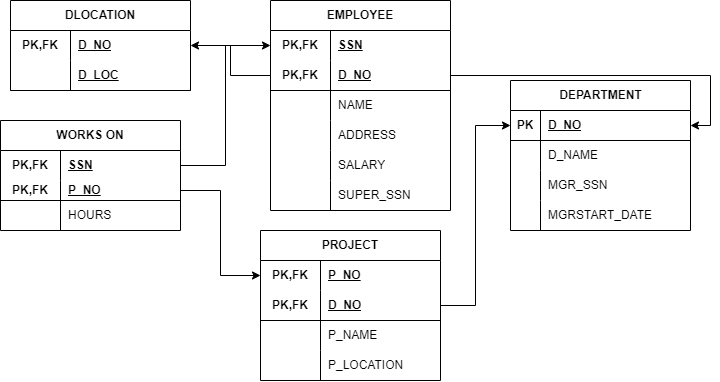

The diagram above was exported from draw.io. Its source (the exported page's mxGraphModel, read from the mxfile embedded in the PNG):
<mxGraphModel dx="1500" dy="701" grid="1" gridSize="10" guides="1" tooltips="1" connect="1" arrows="1" fold="1" page="1" pageScale="1" pageWidth="827" pageHeight="1169" math="0" shadow="0">
  <root>
    <mxCell id="0" />
    <mxCell id="1" parent="0" />
    <mxCell id="ckNmXYgYNPUo9hd17_sW-63" value="DEPARTMENT" style="shape=table;startSize=30;container=1;collapsible=1;childLayout=tableLayout;fixedRows=1;rowLines=0;fontStyle=1;align=center;resizeLast=1;html=1;" vertex="1" parent="1">
      <mxGeometry x="580" y="200" width="180" height="150" as="geometry" />
    </mxCell>
    <mxCell id="ckNmXYgYNPUo9hd17_sW-64" value="" style="shape=tableRow;horizontal=0;startSize=0;swimlaneHead=0;swimlaneBody=0;fillColor=none;collapsible=0;dropTarget=0;points=[[0,0.5],[1,0.5]];portConstraint=eastwest;top=0;left=0;right=0;bottom=1;" vertex="1" parent="ckNmXYgYNPUo9hd17_sW-63">
      <mxGeometry y="30" width="180" height="30" as="geometry" />
    </mxCell>
    <mxCell id="ckNmXYgYNPUo9hd17_sW-65" value="PK" style="shape=partialRectangle;connectable=0;fillColor=none;top=0;left=0;bottom=0;right=0;fontStyle=1;overflow=hidden;whiteSpace=wrap;html=1;" vertex="1" parent="ckNmXYgYNPUo9hd17_sW-64">
      <mxGeometry width="30" height="30" as="geometry">
        <mxRectangle width="30" height="30" as="alternateBounds" />
      </mxGeometry>
    </mxCell>
    <mxCell id="ckNmXYgYNPUo9hd17_sW-66" value="D_NO" style="shape=partialRectangle;connectable=0;fillColor=none;top=0;left=0;bottom=0;right=0;align=left;spacingLeft=6;fontStyle=5;overflow=hidden;whiteSpace=wrap;html=1;" vertex="1" parent="ckNmXYgYNPUo9hd17_sW-64">
      <mxGeometry x="30" width="150" height="30" as="geometry">
        <mxRectangle width="150" height="30" as="alternateBounds" />
      </mxGeometry>
    </mxCell>
    <mxCell id="ckNmXYgYNPUo9hd17_sW-67" value="" style="shape=tableRow;horizontal=0;startSize=0;swimlaneHead=0;swimlaneBody=0;fillColor=none;collapsible=0;dropTarget=0;points=[[0,0.5],[1,0.5]];portConstraint=eastwest;top=0;left=0;right=0;bottom=0;" vertex="1" parent="ckNmXYgYNPUo9hd17_sW-63">
      <mxGeometry y="60" width="180" height="30" as="geometry" />
    </mxCell>
    <mxCell id="ckNmXYgYNPUo9hd17_sW-68" value="" style="shape=partialRectangle;connectable=0;fillColor=none;top=0;left=0;bottom=0;right=0;editable=1;overflow=hidden;whiteSpace=wrap;html=1;" vertex="1" parent="ckNmXYgYNPUo9hd17_sW-67">
      <mxGeometry width="30" height="30" as="geometry">
        <mxRectangle width="30" height="30" as="alternateBounds" />
      </mxGeometry>
    </mxCell>
    <mxCell id="ckNmXYgYNPUo9hd17_sW-69" value="D_NAME" style="shape=partialRectangle;connectable=0;fillColor=none;top=0;left=0;bottom=0;right=0;align=left;spacingLeft=6;overflow=hidden;whiteSpace=wrap;html=1;" vertex="1" parent="ckNmXYgYNPUo9hd17_sW-67">
      <mxGeometry x="30" width="150" height="30" as="geometry">
        <mxRectangle width="150" height="30" as="alternateBounds" />
      </mxGeometry>
    </mxCell>
    <mxCell id="ckNmXYgYNPUo9hd17_sW-70" value="" style="shape=tableRow;horizontal=0;startSize=0;swimlaneHead=0;swimlaneBody=0;fillColor=none;collapsible=0;dropTarget=0;points=[[0,0.5],[1,0.5]];portConstraint=eastwest;top=0;left=0;right=0;bottom=0;" vertex="1" parent="ckNmXYgYNPUo9hd17_sW-63">
      <mxGeometry y="90" width="180" height="30" as="geometry" />
    </mxCell>
    <mxCell id="ckNmXYgYNPUo9hd17_sW-71" value="" style="shape=partialRectangle;connectable=0;fillColor=none;top=0;left=0;bottom=0;right=0;editable=1;overflow=hidden;whiteSpace=wrap;html=1;" vertex="1" parent="ckNmXYgYNPUo9hd17_sW-70">
      <mxGeometry width="30" height="30" as="geometry">
        <mxRectangle width="30" height="30" as="alternateBounds" />
      </mxGeometry>
    </mxCell>
    <mxCell id="ckNmXYgYNPUo9hd17_sW-72" value="MGR_SSN" style="shape=partialRectangle;connectable=0;fillColor=none;top=0;left=0;bottom=0;right=0;align=left;spacingLeft=6;overflow=hidden;whiteSpace=wrap;html=1;" vertex="1" parent="ckNmXYgYNPUo9hd17_sW-70">
      <mxGeometry x="30" width="150" height="30" as="geometry">
        <mxRectangle width="150" height="30" as="alternateBounds" />
      </mxGeometry>
    </mxCell>
    <mxCell id="ckNmXYgYNPUo9hd17_sW-73" value="" style="shape=tableRow;horizontal=0;startSize=0;swimlaneHead=0;swimlaneBody=0;fillColor=none;collapsible=0;dropTarget=0;points=[[0,0.5],[1,0.5]];portConstraint=eastwest;top=0;left=0;right=0;bottom=0;" vertex="1" parent="ckNmXYgYNPUo9hd17_sW-63">
      <mxGeometry y="120" width="180" height="30" as="geometry" />
    </mxCell>
    <mxCell id="ckNmXYgYNPUo9hd17_sW-74" value="" style="shape=partialRectangle;connectable=0;fillColor=none;top=0;left=0;bottom=0;right=0;editable=1;overflow=hidden;whiteSpace=wrap;html=1;" vertex="1" parent="ckNmXYgYNPUo9hd17_sW-73">
      <mxGeometry width="30" height="30" as="geometry">
        <mxRectangle width="30" height="30" as="alternateBounds" />
      </mxGeometry>
    </mxCell>
    <mxCell id="ckNmXYgYNPUo9hd17_sW-75" value="MGRSTART_DATE" style="shape=partialRectangle;connectable=0;fillColor=none;top=0;left=0;bottom=0;right=0;align=left;spacingLeft=6;overflow=hidden;whiteSpace=wrap;html=1;" vertex="1" parent="ckNmXYgYNPUo9hd17_sW-73">
      <mxGeometry x="30" width="150" height="30" as="geometry">
        <mxRectangle width="150" height="30" as="alternateBounds" />
      </mxGeometry>
    </mxCell>
    <mxCell id="ckNmXYgYNPUo9hd17_sW-105" value="DLOCATION" style="shape=table;startSize=30;container=1;collapsible=1;childLayout=tableLayout;fixedRows=1;rowLines=0;fontStyle=1;align=center;resizeLast=1;html=1;whiteSpace=wrap;" vertex="1" parent="1">
      <mxGeometry x="80" y="120" width="180" height="90" as="geometry" />
    </mxCell>
    <mxCell id="ckNmXYgYNPUo9hd17_sW-106" value="" style="shape=tableRow;horizontal=0;startSize=0;swimlaneHead=0;swimlaneBody=0;fillColor=none;collapsible=0;dropTarget=0;points=[[0,0.5],[1,0.5]];portConstraint=eastwest;top=0;left=0;right=0;bottom=0;html=1;" vertex="1" parent="ckNmXYgYNPUo9hd17_sW-105">
      <mxGeometry y="30" width="180" height="30" as="geometry" />
    </mxCell>
    <mxCell id="ckNmXYgYNPUo9hd17_sW-107" value="PK,FK" style="shape=partialRectangle;connectable=0;fillColor=none;top=0;left=0;bottom=0;right=0;fontStyle=1;overflow=hidden;html=1;whiteSpace=wrap;" vertex="1" parent="ckNmXYgYNPUo9hd17_sW-106">
      <mxGeometry width="60" height="30" as="geometry">
        <mxRectangle width="60" height="30" as="alternateBounds" />
      </mxGeometry>
    </mxCell>
    <mxCell id="ckNmXYgYNPUo9hd17_sW-108" value="D_NO" style="shape=partialRectangle;connectable=0;fillColor=none;top=0;left=0;bottom=0;right=0;align=left;spacingLeft=6;fontStyle=5;overflow=hidden;html=1;whiteSpace=wrap;" vertex="1" parent="ckNmXYgYNPUo9hd17_sW-106">
      <mxGeometry x="60" width="120" height="30" as="geometry">
        <mxRectangle width="120" height="30" as="alternateBounds" />
      </mxGeometry>
    </mxCell>
    <mxCell id="ckNmXYgYNPUo9hd17_sW-109" value="" style="shape=tableRow;horizontal=0;startSize=0;swimlaneHead=0;swimlaneBody=0;fillColor=none;collapsible=0;dropTarget=0;points=[[0,0.5],[1,0.5]];portConstraint=eastwest;top=0;left=0;right=0;bottom=1;html=1;" vertex="1" parent="ckNmXYgYNPUo9hd17_sW-105">
      <mxGeometry y="60" width="180" height="30" as="geometry" />
    </mxCell>
    <mxCell id="ckNmXYgYNPUo9hd17_sW-110" value="" style="shape=partialRectangle;connectable=0;fillColor=none;top=0;left=0;bottom=0;right=0;fontStyle=1;overflow=hidden;html=1;whiteSpace=wrap;" vertex="1" parent="ckNmXYgYNPUo9hd17_sW-109">
      <mxGeometry width="60" height="30" as="geometry">
        <mxRectangle width="60" height="30" as="alternateBounds" />
      </mxGeometry>
    </mxCell>
    <mxCell id="ckNmXYgYNPUo9hd17_sW-111" value="D_LOC" style="shape=partialRectangle;connectable=0;fillColor=none;top=0;left=0;bottom=0;right=0;align=left;spacingLeft=6;fontStyle=5;overflow=hidden;html=1;whiteSpace=wrap;" vertex="1" parent="ckNmXYgYNPUo9hd17_sW-109">
      <mxGeometry x="60" width="120" height="30" as="geometry">
        <mxRectangle width="120" height="30" as="alternateBounds" />
      </mxGeometry>
    </mxCell>
    <mxCell id="ckNmXYgYNPUo9hd17_sW-145" value="WORKS ON" style="shape=table;startSize=30;container=1;collapsible=1;childLayout=tableLayout;fixedRows=1;rowLines=0;fontStyle=1;align=center;resizeLast=1;html=1;whiteSpace=wrap;" vertex="1" parent="1">
      <mxGeometry x="70" y="240" width="180" height="110" as="geometry" />
    </mxCell>
    <mxCell id="ckNmXYgYNPUo9hd17_sW-146" value="" style="shape=tableRow;horizontal=0;startSize=0;swimlaneHead=0;swimlaneBody=0;fillColor=none;collapsible=0;dropTarget=0;points=[[0,0.5],[1,0.5]];portConstraint=eastwest;top=0;left=0;right=0;bottom=0;html=1;" vertex="1" parent="ckNmXYgYNPUo9hd17_sW-145">
      <mxGeometry y="30" width="180" height="30" as="geometry" />
    </mxCell>
    <mxCell id="ckNmXYgYNPUo9hd17_sW-147" value="PK,FK" style="shape=partialRectangle;connectable=0;fillColor=none;top=0;left=0;bottom=0;right=0;fontStyle=1;overflow=hidden;html=1;whiteSpace=wrap;" vertex="1" parent="ckNmXYgYNPUo9hd17_sW-146">
      <mxGeometry width="60" height="30" as="geometry">
        <mxRectangle width="60" height="30" as="alternateBounds" />
      </mxGeometry>
    </mxCell>
    <mxCell id="ckNmXYgYNPUo9hd17_sW-148" value="SSN" style="shape=partialRectangle;connectable=0;fillColor=none;top=0;left=0;bottom=0;right=0;align=left;spacingLeft=6;fontStyle=5;overflow=hidden;html=1;whiteSpace=wrap;" vertex="1" parent="ckNmXYgYNPUo9hd17_sW-146">
      <mxGeometry x="60" width="120" height="30" as="geometry">
        <mxRectangle width="120" height="30" as="alternateBounds" />
      </mxGeometry>
    </mxCell>
    <mxCell id="ckNmXYgYNPUo9hd17_sW-149" value="" style="shape=tableRow;horizontal=0;startSize=0;swimlaneHead=0;swimlaneBody=0;fillColor=none;collapsible=0;dropTarget=0;points=[[0,0.5],[1,0.5]];portConstraint=eastwest;top=0;left=0;right=0;bottom=1;html=1;" vertex="1" parent="ckNmXYgYNPUo9hd17_sW-145">
      <mxGeometry y="60" width="180" height="20" as="geometry" />
    </mxCell>
    <mxCell id="ckNmXYgYNPUo9hd17_sW-150" value="PK,FK" style="shape=partialRectangle;connectable=0;fillColor=none;top=0;left=0;bottom=0;right=0;fontStyle=1;overflow=hidden;html=1;whiteSpace=wrap;" vertex="1" parent="ckNmXYgYNPUo9hd17_sW-149">
      <mxGeometry width="60" height="20" as="geometry">
        <mxRectangle width="60" height="20" as="alternateBounds" />
      </mxGeometry>
    </mxCell>
    <mxCell id="ckNmXYgYNPUo9hd17_sW-151" value="P_NO" style="shape=partialRectangle;connectable=0;fillColor=none;top=0;left=0;bottom=0;right=0;align=left;spacingLeft=6;fontStyle=5;overflow=hidden;html=1;whiteSpace=wrap;" vertex="1" parent="ckNmXYgYNPUo9hd17_sW-149">
      <mxGeometry x="60" width="120" height="20" as="geometry">
        <mxRectangle width="120" height="20" as="alternateBounds" />
      </mxGeometry>
    </mxCell>
    <mxCell id="ckNmXYgYNPUo9hd17_sW-152" value="" style="shape=tableRow;horizontal=0;startSize=0;swimlaneHead=0;swimlaneBody=0;fillColor=none;collapsible=0;dropTarget=0;points=[[0,0.5],[1,0.5]];portConstraint=eastwest;top=0;left=0;right=0;bottom=0;html=1;" vertex="1" parent="ckNmXYgYNPUo9hd17_sW-145">
      <mxGeometry y="80" width="180" height="30" as="geometry" />
    </mxCell>
    <mxCell id="ckNmXYgYNPUo9hd17_sW-153" value="" style="shape=partialRectangle;connectable=0;fillColor=none;top=0;left=0;bottom=0;right=0;editable=1;overflow=hidden;html=1;whiteSpace=wrap;" vertex="1" parent="ckNmXYgYNPUo9hd17_sW-152">
      <mxGeometry width="60" height="30" as="geometry">
        <mxRectangle width="60" height="30" as="alternateBounds" />
      </mxGeometry>
    </mxCell>
    <mxCell id="ckNmXYgYNPUo9hd17_sW-154" value="HOURS" style="shape=partialRectangle;connectable=0;fillColor=none;top=0;left=0;bottom=0;right=0;align=left;spacingLeft=6;overflow=hidden;html=1;whiteSpace=wrap;" vertex="1" parent="ckNmXYgYNPUo9hd17_sW-152">
      <mxGeometry x="60" width="120" height="30" as="geometry">
        <mxRectangle width="120" height="30" as="alternateBounds" />
      </mxGeometry>
    </mxCell>
    <mxCell id="ckNmXYgYNPUo9hd17_sW-158" value="PROJECT" style="shape=table;startSize=30;container=1;collapsible=1;childLayout=tableLayout;fixedRows=1;rowLines=0;fontStyle=1;align=center;resizeLast=1;html=1;whiteSpace=wrap;" vertex="1" parent="1">
      <mxGeometry x="330" y="350" width="180" height="150" as="geometry" />
    </mxCell>
    <mxCell id="ckNmXYgYNPUo9hd17_sW-159" value="" style="shape=tableRow;horizontal=0;startSize=0;swimlaneHead=0;swimlaneBody=0;fillColor=none;collapsible=0;dropTarget=0;points=[[0,0.5],[1,0.5]];portConstraint=eastwest;top=0;left=0;right=0;bottom=0;html=1;" vertex="1" parent="ckNmXYgYNPUo9hd17_sW-158">
      <mxGeometry y="30" width="180" height="30" as="geometry" />
    </mxCell>
    <mxCell id="ckNmXYgYNPUo9hd17_sW-160" value="PK,FK" style="shape=partialRectangle;connectable=0;fillColor=none;top=0;left=0;bottom=0;right=0;fontStyle=1;overflow=hidden;html=1;whiteSpace=wrap;" vertex="1" parent="ckNmXYgYNPUo9hd17_sW-159">
      <mxGeometry width="60" height="30" as="geometry">
        <mxRectangle width="60" height="30" as="alternateBounds" />
      </mxGeometry>
    </mxCell>
    <mxCell id="ckNmXYgYNPUo9hd17_sW-161" value="P_NO" style="shape=partialRectangle;connectable=0;fillColor=none;top=0;left=0;bottom=0;right=0;align=left;spacingLeft=6;fontStyle=5;overflow=hidden;html=1;whiteSpace=wrap;" vertex="1" parent="ckNmXYgYNPUo9hd17_sW-159">
      <mxGeometry x="60" width="120" height="30" as="geometry">
        <mxRectangle width="120" height="30" as="alternateBounds" />
      </mxGeometry>
    </mxCell>
    <mxCell id="ckNmXYgYNPUo9hd17_sW-162" value="" style="shape=tableRow;horizontal=0;startSize=0;swimlaneHead=0;swimlaneBody=0;fillColor=none;collapsible=0;dropTarget=0;points=[[0,0.5],[1,0.5]];portConstraint=eastwest;top=0;left=0;right=0;bottom=1;html=1;" vertex="1" parent="ckNmXYgYNPUo9hd17_sW-158">
      <mxGeometry y="60" width="180" height="30" as="geometry" />
    </mxCell>
    <mxCell id="ckNmXYgYNPUo9hd17_sW-163" value="PK,FK" style="shape=partialRectangle;connectable=0;fillColor=none;top=0;left=0;bottom=0;right=0;fontStyle=1;overflow=hidden;html=1;whiteSpace=wrap;" vertex="1" parent="ckNmXYgYNPUo9hd17_sW-162">
      <mxGeometry width="60" height="30" as="geometry">
        <mxRectangle width="60" height="30" as="alternateBounds" />
      </mxGeometry>
    </mxCell>
    <mxCell id="ckNmXYgYNPUo9hd17_sW-164" value="D_NO" style="shape=partialRectangle;connectable=0;fillColor=none;top=0;left=0;bottom=0;right=0;align=left;spacingLeft=6;fontStyle=5;overflow=hidden;html=1;whiteSpace=wrap;" vertex="1" parent="ckNmXYgYNPUo9hd17_sW-162">
      <mxGeometry x="60" width="120" height="30" as="geometry">
        <mxRectangle width="120" height="30" as="alternateBounds" />
      </mxGeometry>
    </mxCell>
    <mxCell id="ckNmXYgYNPUo9hd17_sW-165" value="" style="shape=tableRow;horizontal=0;startSize=0;swimlaneHead=0;swimlaneBody=0;fillColor=none;collapsible=0;dropTarget=0;points=[[0,0.5],[1,0.5]];portConstraint=eastwest;top=0;left=0;right=0;bottom=0;html=1;" vertex="1" parent="ckNmXYgYNPUo9hd17_sW-158">
      <mxGeometry y="90" width="180" height="30" as="geometry" />
    </mxCell>
    <mxCell id="ckNmXYgYNPUo9hd17_sW-166" value="" style="shape=partialRectangle;connectable=0;fillColor=none;top=0;left=0;bottom=0;right=0;editable=1;overflow=hidden;html=1;whiteSpace=wrap;" vertex="1" parent="ckNmXYgYNPUo9hd17_sW-165">
      <mxGeometry width="60" height="30" as="geometry">
        <mxRectangle width="60" height="30" as="alternateBounds" />
      </mxGeometry>
    </mxCell>
    <mxCell id="ckNmXYgYNPUo9hd17_sW-167" value="P_NAME" style="shape=partialRectangle;connectable=0;fillColor=none;top=0;left=0;bottom=0;right=0;align=left;spacingLeft=6;overflow=hidden;html=1;whiteSpace=wrap;" vertex="1" parent="ckNmXYgYNPUo9hd17_sW-165">
      <mxGeometry x="60" width="120" height="30" as="geometry">
        <mxRectangle width="120" height="30" as="alternateBounds" />
      </mxGeometry>
    </mxCell>
    <mxCell id="ckNmXYgYNPUo9hd17_sW-168" value="" style="shape=tableRow;horizontal=0;startSize=0;swimlaneHead=0;swimlaneBody=0;fillColor=none;collapsible=0;dropTarget=0;points=[[0,0.5],[1,0.5]];portConstraint=eastwest;top=0;left=0;right=0;bottom=0;html=1;" vertex="1" parent="ckNmXYgYNPUo9hd17_sW-158">
      <mxGeometry y="120" width="180" height="30" as="geometry" />
    </mxCell>
    <mxCell id="ckNmXYgYNPUo9hd17_sW-169" value="" style="shape=partialRectangle;connectable=0;fillColor=none;top=0;left=0;bottom=0;right=0;editable=1;overflow=hidden;html=1;whiteSpace=wrap;" vertex="1" parent="ckNmXYgYNPUo9hd17_sW-168">
      <mxGeometry width="60" height="30" as="geometry">
        <mxRectangle width="60" height="30" as="alternateBounds" />
      </mxGeometry>
    </mxCell>
    <mxCell id="ckNmXYgYNPUo9hd17_sW-170" value="P_LOCATION" style="shape=partialRectangle;connectable=0;fillColor=none;top=0;left=0;bottom=0;right=0;align=left;spacingLeft=6;overflow=hidden;html=1;whiteSpace=wrap;" vertex="1" parent="ckNmXYgYNPUo9hd17_sW-168">
      <mxGeometry x="60" width="120" height="30" as="geometry">
        <mxRectangle width="120" height="30" as="alternateBounds" />
      </mxGeometry>
    </mxCell>
    <mxCell id="ckNmXYgYNPUo9hd17_sW-171" value="EMPLOYEE" style="shape=table;startSize=30;container=1;collapsible=1;childLayout=tableLayout;fixedRows=1;rowLines=0;fontStyle=1;align=center;resizeLast=1;html=1;whiteSpace=wrap;" vertex="1" parent="1">
      <mxGeometry x="340" y="120" width="180" height="210" as="geometry" />
    </mxCell>
    <mxCell id="ckNmXYgYNPUo9hd17_sW-172" value="" style="shape=tableRow;horizontal=0;startSize=0;swimlaneHead=0;swimlaneBody=0;fillColor=none;collapsible=0;dropTarget=0;points=[[0,0.5],[1,0.5]];portConstraint=eastwest;top=0;left=0;right=0;bottom=0;html=1;" vertex="1" parent="ckNmXYgYNPUo9hd17_sW-171">
      <mxGeometry y="30" width="180" height="30" as="geometry" />
    </mxCell>
    <mxCell id="ckNmXYgYNPUo9hd17_sW-173" value="PK,FK" style="shape=partialRectangle;connectable=0;fillColor=none;top=0;left=0;bottom=0;right=0;fontStyle=1;overflow=hidden;html=1;whiteSpace=wrap;" vertex="1" parent="ckNmXYgYNPUo9hd17_sW-172">
      <mxGeometry width="60" height="30" as="geometry">
        <mxRectangle width="60" height="30" as="alternateBounds" />
      </mxGeometry>
    </mxCell>
    <mxCell id="ckNmXYgYNPUo9hd17_sW-174" value="SSN" style="shape=partialRectangle;connectable=0;fillColor=none;top=0;left=0;bottom=0;right=0;align=left;spacingLeft=6;fontStyle=5;overflow=hidden;html=1;whiteSpace=wrap;" vertex="1" parent="ckNmXYgYNPUo9hd17_sW-172">
      <mxGeometry x="60" width="120" height="30" as="geometry">
        <mxRectangle width="120" height="30" as="alternateBounds" />
      </mxGeometry>
    </mxCell>
    <mxCell id="ckNmXYgYNPUo9hd17_sW-175" value="" style="shape=tableRow;horizontal=0;startSize=0;swimlaneHead=0;swimlaneBody=0;fillColor=none;collapsible=0;dropTarget=0;points=[[0,0.5],[1,0.5]];portConstraint=eastwest;top=0;left=0;right=0;bottom=1;html=1;" vertex="1" parent="ckNmXYgYNPUo9hd17_sW-171">
      <mxGeometry y="60" width="180" height="30" as="geometry" />
    </mxCell>
    <mxCell id="ckNmXYgYNPUo9hd17_sW-176" value="PK,FK" style="shape=partialRectangle;connectable=0;fillColor=none;top=0;left=0;bottom=0;right=0;fontStyle=1;overflow=hidden;html=1;whiteSpace=wrap;" vertex="1" parent="ckNmXYgYNPUo9hd17_sW-175">
      <mxGeometry width="60" height="30" as="geometry">
        <mxRectangle width="60" height="30" as="alternateBounds" />
      </mxGeometry>
    </mxCell>
    <mxCell id="ckNmXYgYNPUo9hd17_sW-177" value="D_NO" style="shape=partialRectangle;connectable=0;fillColor=none;top=0;left=0;bottom=0;right=0;align=left;spacingLeft=6;fontStyle=5;overflow=hidden;html=1;whiteSpace=wrap;" vertex="1" parent="ckNmXYgYNPUo9hd17_sW-175">
      <mxGeometry x="60" width="120" height="30" as="geometry">
        <mxRectangle width="120" height="30" as="alternateBounds" />
      </mxGeometry>
    </mxCell>
    <mxCell id="ckNmXYgYNPUo9hd17_sW-178" value="" style="shape=tableRow;horizontal=0;startSize=0;swimlaneHead=0;swimlaneBody=0;fillColor=none;collapsible=0;dropTarget=0;points=[[0,0.5],[1,0.5]];portConstraint=eastwest;top=0;left=0;right=0;bottom=0;html=1;" vertex="1" parent="ckNmXYgYNPUo9hd17_sW-171">
      <mxGeometry y="90" width="180" height="30" as="geometry" />
    </mxCell>
    <mxCell id="ckNmXYgYNPUo9hd17_sW-179" value="" style="shape=partialRectangle;connectable=0;fillColor=none;top=0;left=0;bottom=0;right=0;editable=1;overflow=hidden;html=1;whiteSpace=wrap;" vertex="1" parent="ckNmXYgYNPUo9hd17_sW-178">
      <mxGeometry width="60" height="30" as="geometry">
        <mxRectangle width="60" height="30" as="alternateBounds" />
      </mxGeometry>
    </mxCell>
    <mxCell id="ckNmXYgYNPUo9hd17_sW-180" value="NAME" style="shape=partialRectangle;connectable=0;fillColor=none;top=0;left=0;bottom=0;right=0;align=left;spacingLeft=6;overflow=hidden;html=1;whiteSpace=wrap;" vertex="1" parent="ckNmXYgYNPUo9hd17_sW-178">
      <mxGeometry x="60" width="120" height="30" as="geometry">
        <mxRectangle width="120" height="30" as="alternateBounds" />
      </mxGeometry>
    </mxCell>
    <mxCell id="ckNmXYgYNPUo9hd17_sW-181" value="" style="shape=tableRow;horizontal=0;startSize=0;swimlaneHead=0;swimlaneBody=0;fillColor=none;collapsible=0;dropTarget=0;points=[[0,0.5],[1,0.5]];portConstraint=eastwest;top=0;left=0;right=0;bottom=0;html=1;" vertex="1" parent="ckNmXYgYNPUo9hd17_sW-171">
      <mxGeometry y="120" width="180" height="30" as="geometry" />
    </mxCell>
    <mxCell id="ckNmXYgYNPUo9hd17_sW-182" value="" style="shape=partialRectangle;connectable=0;fillColor=none;top=0;left=0;bottom=0;right=0;editable=1;overflow=hidden;html=1;whiteSpace=wrap;" vertex="1" parent="ckNmXYgYNPUo9hd17_sW-181">
      <mxGeometry width="60" height="30" as="geometry">
        <mxRectangle width="60" height="30" as="alternateBounds" />
      </mxGeometry>
    </mxCell>
    <mxCell id="ckNmXYgYNPUo9hd17_sW-183" value="ADDRESS" style="shape=partialRectangle;connectable=0;fillColor=none;top=0;left=0;bottom=0;right=0;align=left;spacingLeft=6;overflow=hidden;html=1;whiteSpace=wrap;" vertex="1" parent="ckNmXYgYNPUo9hd17_sW-181">
      <mxGeometry x="60" width="120" height="30" as="geometry">
        <mxRectangle width="120" height="30" as="alternateBounds" />
      </mxGeometry>
    </mxCell>
    <mxCell id="ckNmXYgYNPUo9hd17_sW-187" style="shape=tableRow;horizontal=0;startSize=0;swimlaneHead=0;swimlaneBody=0;fillColor=none;collapsible=0;dropTarget=0;points=[[0,0.5],[1,0.5]];portConstraint=eastwest;top=0;left=0;right=0;bottom=0;html=1;" vertex="1" parent="ckNmXYgYNPUo9hd17_sW-171">
      <mxGeometry y="150" width="180" height="30" as="geometry" />
    </mxCell>
    <mxCell id="ckNmXYgYNPUo9hd17_sW-188" style="shape=partialRectangle;connectable=0;fillColor=none;top=0;left=0;bottom=0;right=0;editable=1;overflow=hidden;html=1;whiteSpace=wrap;" vertex="1" parent="ckNmXYgYNPUo9hd17_sW-187">
      <mxGeometry width="60" height="30" as="geometry">
        <mxRectangle width="60" height="30" as="alternateBounds" />
      </mxGeometry>
    </mxCell>
    <mxCell id="ckNmXYgYNPUo9hd17_sW-189" value="SALARY" style="shape=partialRectangle;connectable=0;fillColor=none;top=0;left=0;bottom=0;right=0;align=left;spacingLeft=6;overflow=hidden;html=1;whiteSpace=wrap;" vertex="1" parent="ckNmXYgYNPUo9hd17_sW-187">
      <mxGeometry x="60" width="120" height="30" as="geometry">
        <mxRectangle width="120" height="30" as="alternateBounds" />
      </mxGeometry>
    </mxCell>
    <mxCell id="ckNmXYgYNPUo9hd17_sW-184" style="shape=tableRow;horizontal=0;startSize=0;swimlaneHead=0;swimlaneBody=0;fillColor=none;collapsible=0;dropTarget=0;points=[[0,0.5],[1,0.5]];portConstraint=eastwest;top=0;left=0;right=0;bottom=0;html=1;" vertex="1" parent="ckNmXYgYNPUo9hd17_sW-171">
      <mxGeometry y="180" width="180" height="30" as="geometry" />
    </mxCell>
    <mxCell id="ckNmXYgYNPUo9hd17_sW-185" style="shape=partialRectangle;connectable=0;fillColor=none;top=0;left=0;bottom=0;right=0;editable=1;overflow=hidden;html=1;whiteSpace=wrap;" vertex="1" parent="ckNmXYgYNPUo9hd17_sW-184">
      <mxGeometry width="60" height="30" as="geometry">
        <mxRectangle width="60" height="30" as="alternateBounds" />
      </mxGeometry>
    </mxCell>
    <mxCell id="ckNmXYgYNPUo9hd17_sW-186" value="SUPER_SSN" style="shape=partialRectangle;connectable=0;fillColor=none;top=0;left=0;bottom=0;right=0;align=left;spacingLeft=6;overflow=hidden;html=1;whiteSpace=wrap;" vertex="1" parent="ckNmXYgYNPUo9hd17_sW-184">
      <mxGeometry x="60" width="120" height="30" as="geometry">
        <mxRectangle width="120" height="30" as="alternateBounds" />
      </mxGeometry>
    </mxCell>
    <mxCell id="ckNmXYgYNPUo9hd17_sW-190" style="edgeStyle=orthogonalEdgeStyle;rounded=0;orthogonalLoop=1;jettySize=auto;html=1;entryX=0;entryY=0.5;entryDx=0;entryDy=0;" edge="1" parent="1" source="ckNmXYgYNPUo9hd17_sW-146" target="ckNmXYgYNPUo9hd17_sW-172">
      <mxGeometry relative="1" as="geometry" />
    </mxCell>
    <mxCell id="ckNmXYgYNPUo9hd17_sW-191" style="edgeStyle=orthogonalEdgeStyle;rounded=0;orthogonalLoop=1;jettySize=auto;html=1;exitX=1;exitY=0.5;exitDx=0;exitDy=0;" edge="1" parent="1" source="ckNmXYgYNPUo9hd17_sW-149" target="ckNmXYgYNPUo9hd17_sW-159">
      <mxGeometry relative="1" as="geometry" />
    </mxCell>
    <mxCell id="ckNmXYgYNPUo9hd17_sW-193" style="edgeStyle=orthogonalEdgeStyle;rounded=0;orthogonalLoop=1;jettySize=auto;html=1;exitX=1;exitY=0.5;exitDx=0;exitDy=0;entryX=0;entryY=0.5;entryDx=0;entryDy=0;" edge="1" parent="1" source="ckNmXYgYNPUo9hd17_sW-162" target="ckNmXYgYNPUo9hd17_sW-64">
      <mxGeometry relative="1" as="geometry" />
    </mxCell>
    <mxCell id="ckNmXYgYNPUo9hd17_sW-194" style="edgeStyle=orthogonalEdgeStyle;rounded=0;orthogonalLoop=1;jettySize=auto;html=1;exitX=1;exitY=0.5;exitDx=0;exitDy=0;entryX=1;entryY=0.5;entryDx=0;entryDy=0;" edge="1" parent="1" source="ckNmXYgYNPUo9hd17_sW-175" target="ckNmXYgYNPUo9hd17_sW-64">
      <mxGeometry relative="1" as="geometry" />
    </mxCell>
    <mxCell id="ckNmXYgYNPUo9hd17_sW-196" style="edgeStyle=orthogonalEdgeStyle;rounded=0;orthogonalLoop=1;jettySize=auto;html=1;exitX=0;exitY=0.5;exitDx=0;exitDy=0;entryX=1;entryY=0.5;entryDx=0;entryDy=0;" edge="1" parent="1" source="ckNmXYgYNPUo9hd17_sW-175" target="ckNmXYgYNPUo9hd17_sW-106">
      <mxGeometry relative="1" as="geometry" />
    </mxCell>
  </root>
</mxGraphModel>